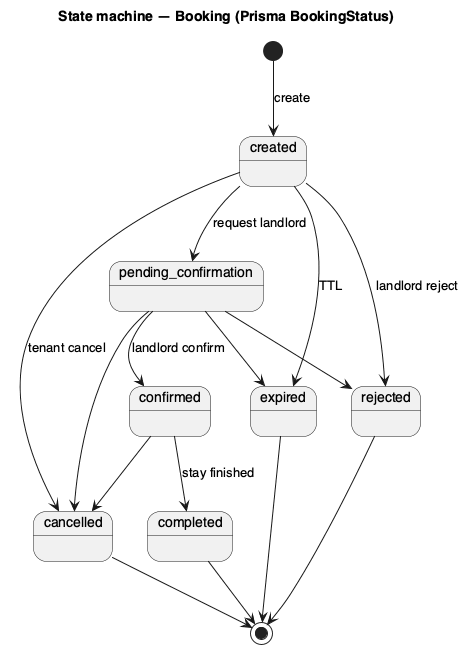

The diagram above was rendered by PlantUML. Its source (embedded in the PNG):
@startuml uml_state_booking_lifecycle
title State machine — Booking (Prisma BookingStatus)
skinparam defaultFontName Helvetica

[*] --> created : create
created --> pending_confirmation : request landlord
created --> cancelled : tenant cancel
created --> rejected : landlord reject
created --> expired : TTL
pending_confirmation --> confirmed : landlord confirm
pending_confirmation --> rejected
pending_confirmation --> cancelled
pending_confirmation --> expired
confirmed --> completed : stay finished
confirmed --> cancelled
cancelled --> [*]
completed --> [*]
rejected --> [*]
expired --> [*]

@enduml